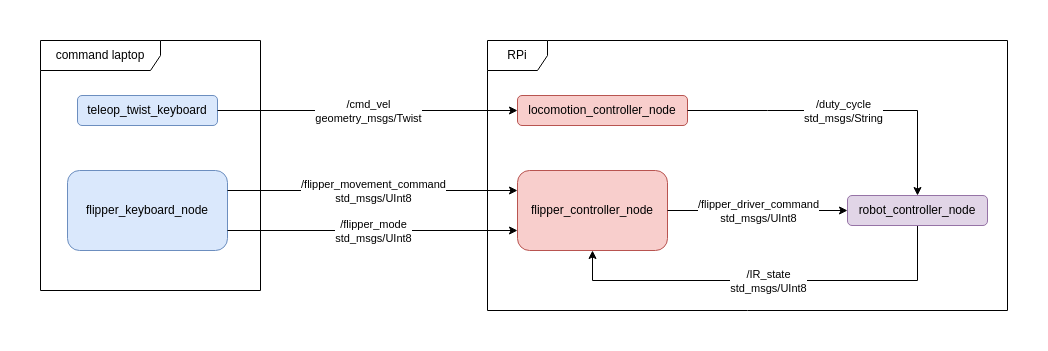

The diagram above was exported from draw.io. Its source (the exported page's mxGraphModel, read from the mxfile embedded in the PNG):
<mxGraphModel dx="900" dy="579" grid="1" gridSize="10" guides="1" tooltips="1" connect="1" arrows="1" fold="1" page="1" pageScale="1" pageWidth="850" pageHeight="1100" math="0" shadow="0">
  <root>
    <mxCell id="0" />
    <mxCell id="1" parent="0" />
    <mxCell id="VLCk3PX00tIKe8Ib5w_5-1" value="teleop_twist_keyboard" style="rounded=1;whiteSpace=wrap;html=1;fillColor=#dae8fc;strokeColor=#6c8ebf;" parent="1" vertex="1">
      <mxGeometry x="50" y="215" width="140" height="30" as="geometry" />
    </mxCell>
    <mxCell id="VLCk3PX00tIKe8Ib5w_5-2" value="locomotion_controller_node" style="rounded=1;whiteSpace=wrap;html=1;fillColor=#f8cecc;strokeColor=#b85450;" parent="1" vertex="1">
      <mxGeometry x="490" y="215" width="170" height="30" as="geometry" />
    </mxCell>
    <mxCell id="VLCk3PX00tIKe8Ib5w_5-3" value="" style="endArrow=classic;html=1;rounded=0;exitX=1;exitY=0.5;exitDx=0;exitDy=0;entryX=0;entryY=0.5;entryDx=0;entryDy=0;" parent="1" source="VLCk3PX00tIKe8Ib5w_5-1" target="VLCk3PX00tIKe8Ib5w_5-2" edge="1">
      <mxGeometry relative="1" as="geometry">
        <mxPoint x="280" y="229.5" as="sourcePoint" />
        <mxPoint x="380" y="229.5" as="targetPoint" />
      </mxGeometry>
    </mxCell>
    <mxCell id="VLCk3PX00tIKe8Ib5w_5-4" value="/cmd_vel&lt;br&gt;geometry_msgs/Twist" style="edgeLabel;resizable=0;html=1;align=center;verticalAlign=middle;" parent="VLCk3PX00tIKe8Ib5w_5-3" connectable="0" vertex="1">
      <mxGeometry relative="1" as="geometry" />
    </mxCell>
    <mxCell id="VLCk3PX00tIKe8Ib5w_5-5" value="" style="endArrow=classic;html=1;rounded=0;exitX=1;exitY=0.5;exitDx=0;exitDy=0;entryX=0.5;entryY=0;entryDx=0;entryDy=0;" parent="1" source="VLCk3PX00tIKe8Ib5w_5-2" target="GSwu48_hRkYFbj5P--Sr-1" edge="1">
      <mxGeometry relative="1" as="geometry">
        <mxPoint x="520" y="230" as="sourcePoint" />
        <mxPoint x="820" y="230" as="targetPoint" />
        <Array as="points">
          <mxPoint x="740" y="230" />
          <mxPoint x="890" y="230" />
        </Array>
      </mxGeometry>
    </mxCell>
    <mxCell id="VLCk3PX00tIKe8Ib5w_5-6" value="&lt;div&gt;/duty_cycle&lt;/div&gt;&lt;div&gt;std_msgs/String&lt;br&gt;&lt;/div&gt;" style="edgeLabel;resizable=0;html=1;align=center;verticalAlign=middle;" parent="VLCk3PX00tIKe8Ib5w_5-5" connectable="0" vertex="1">
      <mxGeometry relative="1" as="geometry">
        <mxPoint x="-3" as="offset" />
      </mxGeometry>
    </mxCell>
    <mxCell id="IHQPnhAprt_sBTRfJRE9-3" value="command laptop" style="shape=umlFrame;whiteSpace=wrap;html=1;pointerEvents=0;width=120;height=30;" parent="1" vertex="1">
      <mxGeometry x="13" y="160" width="220" height="250" as="geometry" />
    </mxCell>
    <mxCell id="IHQPnhAprt_sBTRfJRE9-4" value="RPi" style="shape=umlFrame;whiteSpace=wrap;html=1;pointerEvents=0;" parent="1" vertex="1">
      <mxGeometry x="460" y="160" width="520" height="270" as="geometry" />
    </mxCell>
    <mxCell id="EZgEbDelP1gbQMjjr06G-3" value="flipper_controller_node" style="rounded=1;whiteSpace=wrap;html=1;fillColor=#f8cecc;strokeColor=#b85450;" parent="1" vertex="1">
      <mxGeometry x="490" y="290" width="150" height="80" as="geometry" />
    </mxCell>
    <mxCell id="EZgEbDelP1gbQMjjr06G-4" value="flipper_keyboard_node" style="rounded=1;html=1;fillColor=#dae8fc;strokeColor=#6c8ebf;verticalAlign=middle;whiteSpace=wrap;" parent="1" vertex="1">
      <mxGeometry x="40" y="290" width="160" height="80" as="geometry" />
    </mxCell>
    <mxCell id="EZgEbDelP1gbQMjjr06G-5" value="" style="endArrow=classic;html=1;rounded=0;exitX=1;exitY=0.25;exitDx=0;exitDy=0;entryX=0;entryY=0.25;entryDx=0;entryDy=0;" parent="1" source="EZgEbDelP1gbQMjjr06G-4" target="EZgEbDelP1gbQMjjr06G-3" edge="1">
      <mxGeometry relative="1" as="geometry">
        <mxPoint x="200" y="240" as="sourcePoint" />
        <mxPoint x="505" y="240" as="targetPoint" />
      </mxGeometry>
    </mxCell>
    <mxCell id="EZgEbDelP1gbQMjjr06G-6" value="/flipper_movement_command&lt;br&gt;std_msgs/UInt8" style="edgeLabel;resizable=0;html=1;align=center;verticalAlign=middle;" parent="EZgEbDelP1gbQMjjr06G-5" connectable="0" vertex="1">
      <mxGeometry relative="1" as="geometry" />
    </mxCell>
    <mxCell id="EZgEbDelP1gbQMjjr06G-8" value="" style="endArrow=classic;html=1;rounded=0;exitX=1;exitY=0.5;exitDx=0;exitDy=0;entryX=0;entryY=0.5;entryDx=0;entryDy=0;" parent="1" source="EZgEbDelP1gbQMjjr06G-3" target="GSwu48_hRkYFbj5P--Sr-1" edge="1">
      <mxGeometry relative="1" as="geometry">
        <mxPoint x="370" y="410" as="sourcePoint" />
        <mxPoint x="810" y="330" as="targetPoint" />
      </mxGeometry>
    </mxCell>
    <mxCell id="EZgEbDelP1gbQMjjr06G-9" value="/flipper_driver_command&lt;br&gt;std_msgs/UInt8" style="edgeLabel;resizable=0;html=1;align=center;verticalAlign=middle;" parent="EZgEbDelP1gbQMjjr06G-8" connectable="0" vertex="1">
      <mxGeometry relative="1" as="geometry" />
    </mxCell>
    <mxCell id="f0i_HryZKQSi0Hp0Mjy3-4" value="" style="endArrow=classic;html=1;rounded=0;entryX=0;entryY=0.75;entryDx=0;entryDy=0;exitX=1;exitY=0.75;exitDx=0;exitDy=0;" parent="1" source="EZgEbDelP1gbQMjjr06G-4" target="EZgEbDelP1gbQMjjr06G-3" edge="1">
      <mxGeometry relative="1" as="geometry">
        <mxPoint x="210" y="315" as="sourcePoint" />
        <mxPoint x="500" y="315" as="targetPoint" />
      </mxGeometry>
    </mxCell>
    <mxCell id="f0i_HryZKQSi0Hp0Mjy3-5" value="/flipper_mode&lt;br&gt;std_msgs/UInt8" style="edgeLabel;resizable=0;html=1;align=center;verticalAlign=middle;" parent="f0i_HryZKQSi0Hp0Mjy3-4" connectable="0" vertex="1">
      <mxGeometry relative="1" as="geometry" />
    </mxCell>
    <mxCell id="f0i_HryZKQSi0Hp0Mjy3-6" value="" style="endArrow=classic;html=1;rounded=0;exitX=0.5;exitY=1;exitDx=0;exitDy=0;entryX=0.5;entryY=1;entryDx=0;entryDy=0;" parent="1" source="GSwu48_hRkYFbj5P--Sr-1" target="EZgEbDelP1gbQMjjr06G-3" edge="1">
      <mxGeometry relative="1" as="geometry">
        <mxPoint x="811" y="399" as="sourcePoint" />
        <mxPoint x="770" y="460" as="targetPoint" />
        <Array as="points">
          <mxPoint x="890" y="400" />
          <mxPoint x="565" y="400" />
        </Array>
      </mxGeometry>
    </mxCell>
    <mxCell id="f0i_HryZKQSi0Hp0Mjy3-7" value="/IR_state&lt;br&gt;std_msgs/UInt8" style="edgeLabel;resizable=0;html=1;align=center;verticalAlign=middle;" parent="f0i_HryZKQSi0Hp0Mjy3-6" connectable="0" vertex="1">
      <mxGeometry relative="1" as="geometry" />
    </mxCell>
    <mxCell id="GSwu48_hRkYFbj5P--Sr-1" value="robot_controller_node" style="rounded=1;whiteSpace=wrap;html=1;fillColor=#e1d5e7;strokeColor=#9673a6;" parent="1" vertex="1">
      <mxGeometry x="820" y="315" width="140" height="30" as="geometry" />
    </mxCell>
  </root>
</mxGraphModel>